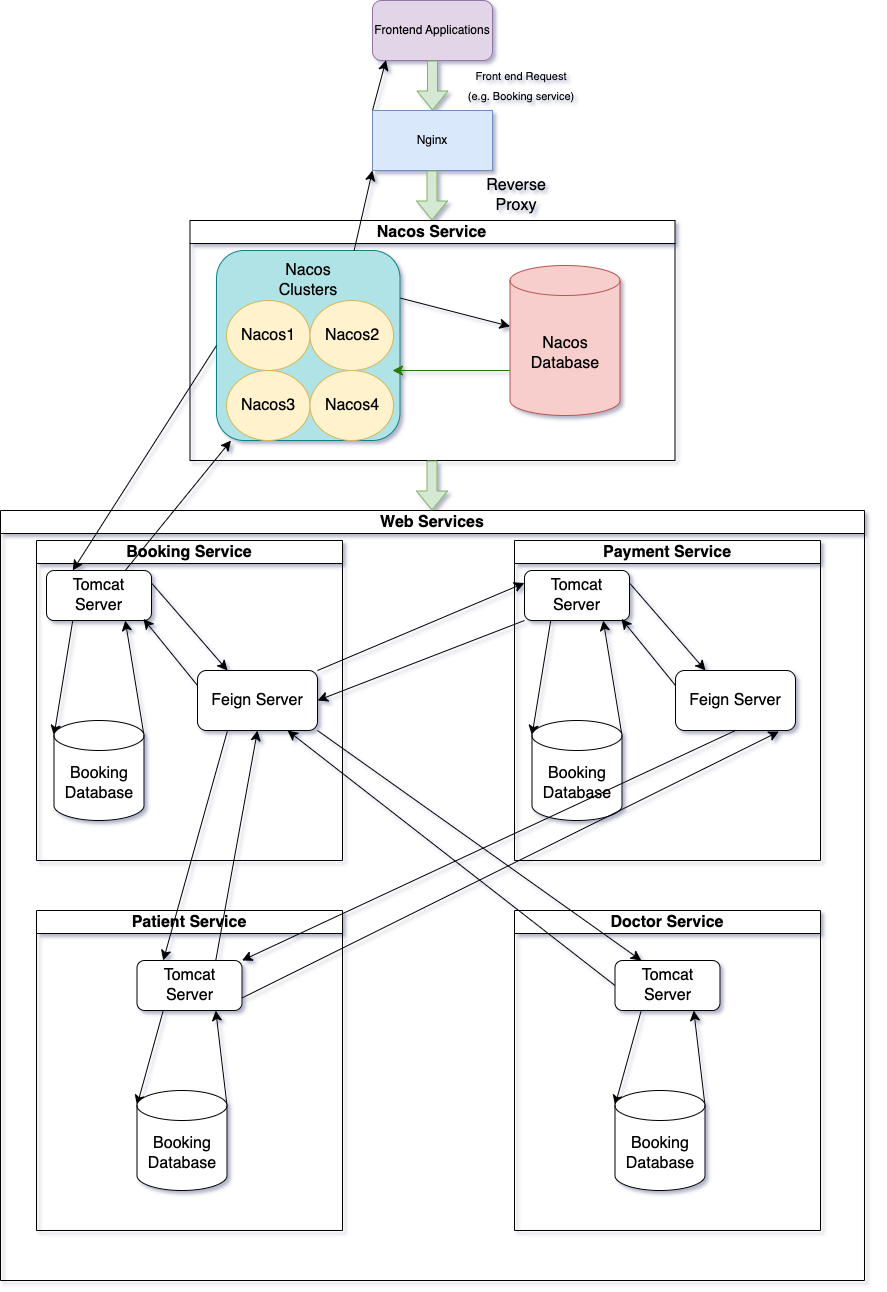

The diagram above was exported from draw.io. Its source (the exported page's mxGraphModel, read from the mxfile embedded in the PNG):
<mxGraphModel dx="2047" dy="1382" grid="1" gridSize="10" guides="1" tooltips="1" connect="1" arrows="1" fold="1" page="1" pageScale="1" pageWidth="4681" pageHeight="3300" background="none" math="0" shadow="1">
  <root>
    <mxCell id="0" />
    <mxCell id="1" parent="0" />
    <mxCell id="jPvqtnYLJRj_eyyXHJ-Q-1" value="Frontend Applications" style="rounded=1;whiteSpace=wrap;html=1;fillColor=#e1d5e7;strokeColor=#9673a6;" parent="1" vertex="1">
      <mxGeometry x="2206" y="160" width="120" height="60" as="geometry" />
    </mxCell>
    <mxCell id="jPvqtnYLJRj_eyyXHJ-Q-2" value="" style="shape=flexArrow;endArrow=classic;html=1;rounded=0;exitX=0.5;exitY=1;exitDx=0;exitDy=0;fillColor=#d5e8d4;strokeColor=#82b366;" parent="1" source="jPvqtnYLJRj_eyyXHJ-Q-1" edge="1">
      <mxGeometry width="50" height="50" relative="1" as="geometry">
        <mxPoint x="2226" y="390" as="sourcePoint" />
        <mxPoint x="2266" y="270" as="targetPoint" />
      </mxGeometry>
    </mxCell>
    <mxCell id="t3KPmfPiuo9anuLnNl-u-99" style="edgeStyle=none;curved=1;rounded=0;orthogonalLoop=1;jettySize=auto;html=1;exitX=0;exitY=0;exitDx=0;exitDy=0;entryX=0.113;entryY=0.993;entryDx=0;entryDy=0;entryPerimeter=0;fontSize=12;startSize=8;endSize=8;" edge="1" parent="1" source="jPvqtnYLJRj_eyyXHJ-Q-3" target="jPvqtnYLJRj_eyyXHJ-Q-1">
      <mxGeometry relative="1" as="geometry" />
    </mxCell>
    <mxCell id="jPvqtnYLJRj_eyyXHJ-Q-3" value="Nginx" style="rounded=0;whiteSpace=wrap;html=1;fillColor=#dae8fc;strokeColor=#6c8ebf;" parent="1" vertex="1">
      <mxGeometry x="2206" y="270" width="120" height="60" as="geometry" />
    </mxCell>
    <mxCell id="t3KPmfPiuo9anuLnNl-u-4" value="" style="shape=flexArrow;endArrow=classic;html=1;rounded=0;exitX=0.5;exitY=1;exitDx=0;exitDy=0;fillColor=#d5e8d4;strokeColor=#82b366;" edge="1" parent="1">
      <mxGeometry width="50" height="50" relative="1" as="geometry">
        <mxPoint x="2265.5" y="330" as="sourcePoint" />
        <mxPoint x="2265.5" y="380" as="targetPoint" />
      </mxGeometry>
    </mxCell>
    <mxCell id="t3KPmfPiuo9anuLnNl-u-5" value="&lt;font style=&quot;font-size: 11px;&quot;&gt;Front end Request (e.g. Booking service)&lt;/font&gt;" style="text;html=1;strokeColor=none;fillColor=none;align=center;verticalAlign=middle;whiteSpace=wrap;rounded=0;fontSize=16;" vertex="1" parent="1">
      <mxGeometry x="2300" y="230" width="110" height="30" as="geometry" />
    </mxCell>
    <mxCell id="t3KPmfPiuo9anuLnNl-u-6" value="Nacos Service" style="swimlane;whiteSpace=wrap;html=1;fontSize=16;" vertex="1" parent="1">
      <mxGeometry x="2023.5" y="380" width="485" height="240" as="geometry" />
    </mxCell>
    <mxCell id="t3KPmfPiuo9anuLnNl-u-10" value="" style="edgeStyle=none;curved=1;rounded=0;orthogonalLoop=1;jettySize=auto;html=1;fontSize=12;startSize=8;endSize=8;exitX=1;exitY=0.25;exitDx=0;exitDy=0;" edge="1" parent="t3KPmfPiuo9anuLnNl-u-6" source="t3KPmfPiuo9anuLnNl-u-1" target="t3KPmfPiuo9anuLnNl-u-9">
      <mxGeometry relative="1" as="geometry" />
    </mxCell>
    <mxCell id="t3KPmfPiuo9anuLnNl-u-1" value="" style="rounded=1;whiteSpace=wrap;html=1;fillColor=#b0e3e6;strokeColor=#0e8088;" vertex="1" parent="t3KPmfPiuo9anuLnNl-u-6">
      <mxGeometry x="26.5" y="30" width="183.5" height="190" as="geometry" />
    </mxCell>
    <mxCell id="t3KPmfPiuo9anuLnNl-u-11" style="edgeStyle=none;curved=1;rounded=0;orthogonalLoop=1;jettySize=auto;html=1;exitX=0;exitY=0;exitDx=0;exitDy=105;exitPerimeter=0;fontSize=12;startSize=8;endSize=8;fillColor=#60a917;strokeColor=#2D7600;" edge="1" parent="t3KPmfPiuo9anuLnNl-u-6" source="t3KPmfPiuo9anuLnNl-u-9">
      <mxGeometry relative="1" as="geometry">
        <mxPoint x="202.5" y="150" as="targetPoint" />
      </mxGeometry>
    </mxCell>
    <mxCell id="t3KPmfPiuo9anuLnNl-u-9" value="Nacos Database" style="shape=cylinder3;whiteSpace=wrap;html=1;boundedLbl=1;backgroundOutline=1;size=15;fontSize=16;fillColor=#f8cecc;strokeColor=#b85450;" vertex="1" parent="t3KPmfPiuo9anuLnNl-u-6">
      <mxGeometry x="320" y="45" width="110" height="150" as="geometry" />
    </mxCell>
    <mxCell id="t3KPmfPiuo9anuLnNl-u-102" value="Nacos1" style="ellipse;whiteSpace=wrap;html=1;fontSize=16;fillColor=#fff2cc;strokeColor=#d6b656;" vertex="1" parent="t3KPmfPiuo9anuLnNl-u-6">
      <mxGeometry x="36.5" y="80" width="83.5" height="70" as="geometry" />
    </mxCell>
    <mxCell id="t3KPmfPiuo9anuLnNl-u-107" value="Nacos2" style="ellipse;whiteSpace=wrap;html=1;fontSize=16;fillColor=#fff2cc;strokeColor=#d6b656;" vertex="1" parent="t3KPmfPiuo9anuLnNl-u-6">
      <mxGeometry x="120" y="80" width="83.5" height="70" as="geometry" />
    </mxCell>
    <mxCell id="t3KPmfPiuo9anuLnNl-u-108" value="Nacos3" style="ellipse;whiteSpace=wrap;html=1;fontSize=16;fillColor=#fff2cc;strokeColor=#d6b656;" vertex="1" parent="t3KPmfPiuo9anuLnNl-u-6">
      <mxGeometry x="36.5" y="150" width="83.5" height="70" as="geometry" />
    </mxCell>
    <mxCell id="t3KPmfPiuo9anuLnNl-u-109" value="Nacos4" style="ellipse;whiteSpace=wrap;html=1;fontSize=16;fillColor=#fff2cc;strokeColor=#d6b656;" vertex="1" parent="t3KPmfPiuo9anuLnNl-u-6">
      <mxGeometry x="120" y="150" width="83.5" height="70" as="geometry" />
    </mxCell>
    <mxCell id="t3KPmfPiuo9anuLnNl-u-110" value="Nacos Clusters" style="text;html=1;strokeColor=none;fillColor=none;align=center;verticalAlign=middle;whiteSpace=wrap;rounded=0;fontSize=16;" vertex="1" parent="t3KPmfPiuo9anuLnNl-u-6">
      <mxGeometry x="88.25" y="45" width="60" height="30" as="geometry" />
    </mxCell>
    <mxCell id="t3KPmfPiuo9anuLnNl-u-12" value="Web Services" style="swimlane;whiteSpace=wrap;html=1;fontSize=16;" vertex="1" parent="1">
      <mxGeometry x="1834" y="670" width="864" height="770" as="geometry" />
    </mxCell>
    <mxCell id="t3KPmfPiuo9anuLnNl-u-21" value="Booking Service" style="swimlane;whiteSpace=wrap;html=1;fontSize=16;" vertex="1" parent="t3KPmfPiuo9anuLnNl-u-12">
      <mxGeometry x="36" y="30" width="306" height="320" as="geometry" />
    </mxCell>
    <mxCell id="t3KPmfPiuo9anuLnNl-u-55" style="edgeStyle=none;curved=1;rounded=0;orthogonalLoop=1;jettySize=auto;html=1;exitX=0.25;exitY=1;exitDx=0;exitDy=0;entryX=0;entryY=0;entryDx=0;entryDy=15;entryPerimeter=0;fontSize=12;startSize=8;endSize=8;" edge="1" parent="t3KPmfPiuo9anuLnNl-u-21" source="t3KPmfPiuo9anuLnNl-u-23" target="t3KPmfPiuo9anuLnNl-u-25">
      <mxGeometry relative="1" as="geometry" />
    </mxCell>
    <mxCell id="t3KPmfPiuo9anuLnNl-u-58" style="edgeStyle=none;curved=1;rounded=0;orthogonalLoop=1;jettySize=auto;html=1;exitX=1;exitY=0.25;exitDx=0;exitDy=0;entryX=0.25;entryY=0;entryDx=0;entryDy=0;fontSize=12;startSize=8;endSize=8;" edge="1" parent="t3KPmfPiuo9anuLnNl-u-21" source="t3KPmfPiuo9anuLnNl-u-23" target="t3KPmfPiuo9anuLnNl-u-57">
      <mxGeometry relative="1" as="geometry" />
    </mxCell>
    <mxCell id="t3KPmfPiuo9anuLnNl-u-23" value="Tomcat Server" style="rounded=1;whiteSpace=wrap;html=1;fontSize=16;" vertex="1" parent="t3KPmfPiuo9anuLnNl-u-21">
      <mxGeometry x="10" y="30" width="105" height="50" as="geometry" />
    </mxCell>
    <mxCell id="t3KPmfPiuo9anuLnNl-u-56" style="edgeStyle=none;curved=1;rounded=0;orthogonalLoop=1;jettySize=auto;html=1;exitX=1;exitY=0;exitDx=0;exitDy=15;exitPerimeter=0;entryX=0.75;entryY=1;entryDx=0;entryDy=0;fontSize=12;startSize=8;endSize=8;" edge="1" parent="t3KPmfPiuo9anuLnNl-u-21" source="t3KPmfPiuo9anuLnNl-u-25" target="t3KPmfPiuo9anuLnNl-u-23">
      <mxGeometry relative="1" as="geometry" />
    </mxCell>
    <mxCell id="t3KPmfPiuo9anuLnNl-u-25" value="Booking Database" style="shape=cylinder3;whiteSpace=wrap;html=1;boundedLbl=1;backgroundOutline=1;size=15;fontSize=16;" vertex="1" parent="t3KPmfPiuo9anuLnNl-u-21">
      <mxGeometry x="17.5" y="180" width="90" height="100" as="geometry" />
    </mxCell>
    <mxCell id="t3KPmfPiuo9anuLnNl-u-59" style="edgeStyle=none;curved=1;rounded=0;orthogonalLoop=1;jettySize=auto;html=1;exitX=0;exitY=0.25;exitDx=0;exitDy=0;entryX=0.923;entryY=0.967;entryDx=0;entryDy=0;entryPerimeter=0;fontSize=12;startSize=8;endSize=8;" edge="1" parent="t3KPmfPiuo9anuLnNl-u-21" source="t3KPmfPiuo9anuLnNl-u-57" target="t3KPmfPiuo9anuLnNl-u-23">
      <mxGeometry relative="1" as="geometry" />
    </mxCell>
    <mxCell id="t3KPmfPiuo9anuLnNl-u-57" value="Feign Server" style="rounded=1;whiteSpace=wrap;html=1;fontSize=16;" vertex="1" parent="t3KPmfPiuo9anuLnNl-u-21">
      <mxGeometry x="161" y="130" width="120" height="60" as="geometry" />
    </mxCell>
    <mxCell id="t3KPmfPiuo9anuLnNl-u-60" value="Payment Service" style="swimlane;whiteSpace=wrap;html=1;fontSize=16;" vertex="1" parent="t3KPmfPiuo9anuLnNl-u-12">
      <mxGeometry x="514" y="30" width="306" height="320" as="geometry" />
    </mxCell>
    <mxCell id="t3KPmfPiuo9anuLnNl-u-61" style="edgeStyle=none;curved=1;rounded=0;orthogonalLoop=1;jettySize=auto;html=1;exitX=0.25;exitY=1;exitDx=0;exitDy=0;entryX=0;entryY=0;entryDx=0;entryDy=15;entryPerimeter=0;fontSize=12;startSize=8;endSize=8;" edge="1" parent="t3KPmfPiuo9anuLnNl-u-60" source="t3KPmfPiuo9anuLnNl-u-63" target="t3KPmfPiuo9anuLnNl-u-65">
      <mxGeometry relative="1" as="geometry" />
    </mxCell>
    <mxCell id="t3KPmfPiuo9anuLnNl-u-62" style="edgeStyle=none;curved=1;rounded=0;orthogonalLoop=1;jettySize=auto;html=1;exitX=1;exitY=0.25;exitDx=0;exitDy=0;entryX=0.25;entryY=0;entryDx=0;entryDy=0;fontSize=12;startSize=8;endSize=8;" edge="1" parent="t3KPmfPiuo9anuLnNl-u-60" source="t3KPmfPiuo9anuLnNl-u-63" target="t3KPmfPiuo9anuLnNl-u-67">
      <mxGeometry relative="1" as="geometry" />
    </mxCell>
    <mxCell id="t3KPmfPiuo9anuLnNl-u-63" value="Tomcat Server" style="rounded=1;whiteSpace=wrap;html=1;fontSize=16;" vertex="1" parent="t3KPmfPiuo9anuLnNl-u-60">
      <mxGeometry x="10" y="30" width="105" height="50" as="geometry" />
    </mxCell>
    <mxCell id="t3KPmfPiuo9anuLnNl-u-64" style="edgeStyle=none;curved=1;rounded=0;orthogonalLoop=1;jettySize=auto;html=1;exitX=1;exitY=0;exitDx=0;exitDy=15;exitPerimeter=0;entryX=0.75;entryY=1;entryDx=0;entryDy=0;fontSize=12;startSize=8;endSize=8;" edge="1" parent="t3KPmfPiuo9anuLnNl-u-60" source="t3KPmfPiuo9anuLnNl-u-65" target="t3KPmfPiuo9anuLnNl-u-63">
      <mxGeometry relative="1" as="geometry" />
    </mxCell>
    <mxCell id="t3KPmfPiuo9anuLnNl-u-65" value="Booking Database" style="shape=cylinder3;whiteSpace=wrap;html=1;boundedLbl=1;backgroundOutline=1;size=15;fontSize=16;" vertex="1" parent="t3KPmfPiuo9anuLnNl-u-60">
      <mxGeometry x="17.5" y="180" width="90" height="100" as="geometry" />
    </mxCell>
    <mxCell id="t3KPmfPiuo9anuLnNl-u-66" style="edgeStyle=none;curved=1;rounded=0;orthogonalLoop=1;jettySize=auto;html=1;exitX=0;exitY=0.25;exitDx=0;exitDy=0;entryX=0.923;entryY=0.967;entryDx=0;entryDy=0;entryPerimeter=0;fontSize=12;startSize=8;endSize=8;" edge="1" parent="t3KPmfPiuo9anuLnNl-u-60" source="t3KPmfPiuo9anuLnNl-u-67" target="t3KPmfPiuo9anuLnNl-u-63">
      <mxGeometry relative="1" as="geometry" />
    </mxCell>
    <mxCell id="t3KPmfPiuo9anuLnNl-u-67" value="Feign Server" style="rounded=1;whiteSpace=wrap;html=1;fontSize=16;" vertex="1" parent="t3KPmfPiuo9anuLnNl-u-60">
      <mxGeometry x="161" y="130" width="120" height="60" as="geometry" />
    </mxCell>
    <mxCell id="t3KPmfPiuo9anuLnNl-u-69" value="Patient Service" style="swimlane;whiteSpace=wrap;html=1;fontSize=16;" vertex="1" parent="t3KPmfPiuo9anuLnNl-u-12">
      <mxGeometry x="36" y="400" width="306" height="320" as="geometry" />
    </mxCell>
    <mxCell id="t3KPmfPiuo9anuLnNl-u-70" style="edgeStyle=none;curved=1;rounded=0;orthogonalLoop=1;jettySize=auto;html=1;exitX=0.25;exitY=1;exitDx=0;exitDy=0;entryX=0;entryY=0;entryDx=0;entryDy=15;entryPerimeter=0;fontSize=12;startSize=8;endSize=8;" edge="1" parent="t3KPmfPiuo9anuLnNl-u-69" source="t3KPmfPiuo9anuLnNl-u-72" target="t3KPmfPiuo9anuLnNl-u-74">
      <mxGeometry relative="1" as="geometry" />
    </mxCell>
    <mxCell id="t3KPmfPiuo9anuLnNl-u-72" value="Tomcat Server" style="rounded=1;whiteSpace=wrap;html=1;fontSize=16;" vertex="1" parent="t3KPmfPiuo9anuLnNl-u-69">
      <mxGeometry x="100.5" y="50" width="105" height="50" as="geometry" />
    </mxCell>
    <mxCell id="t3KPmfPiuo9anuLnNl-u-73" style="edgeStyle=none;curved=1;rounded=0;orthogonalLoop=1;jettySize=auto;html=1;exitX=1;exitY=0;exitDx=0;exitDy=15;exitPerimeter=0;entryX=0.75;entryY=1;entryDx=0;entryDy=0;fontSize=12;startSize=8;endSize=8;" edge="1" parent="t3KPmfPiuo9anuLnNl-u-69" source="t3KPmfPiuo9anuLnNl-u-74" target="t3KPmfPiuo9anuLnNl-u-72">
      <mxGeometry relative="1" as="geometry" />
    </mxCell>
    <mxCell id="t3KPmfPiuo9anuLnNl-u-74" value="Booking Database" style="shape=cylinder3;whiteSpace=wrap;html=1;boundedLbl=1;backgroundOutline=1;size=15;fontSize=16;" vertex="1" parent="t3KPmfPiuo9anuLnNl-u-69">
      <mxGeometry x="100.5" y="180" width="90" height="100" as="geometry" />
    </mxCell>
    <mxCell id="t3KPmfPiuo9anuLnNl-u-85" value="Doctor Service" style="swimlane;whiteSpace=wrap;html=1;fontSize=16;" vertex="1" parent="t3KPmfPiuo9anuLnNl-u-12">
      <mxGeometry x="514" y="400" width="306" height="320" as="geometry" />
    </mxCell>
    <mxCell id="t3KPmfPiuo9anuLnNl-u-86" style="edgeStyle=none;curved=1;rounded=0;orthogonalLoop=1;jettySize=auto;html=1;exitX=0.25;exitY=1;exitDx=0;exitDy=0;entryX=0;entryY=0;entryDx=0;entryDy=15;entryPerimeter=0;fontSize=12;startSize=8;endSize=8;" edge="1" parent="t3KPmfPiuo9anuLnNl-u-85" source="t3KPmfPiuo9anuLnNl-u-87" target="t3KPmfPiuo9anuLnNl-u-89">
      <mxGeometry relative="1" as="geometry" />
    </mxCell>
    <mxCell id="t3KPmfPiuo9anuLnNl-u-87" value="Tomcat Server" style="rounded=1;whiteSpace=wrap;html=1;fontSize=16;" vertex="1" parent="t3KPmfPiuo9anuLnNl-u-85">
      <mxGeometry x="100.5" y="50" width="105" height="50" as="geometry" />
    </mxCell>
    <mxCell id="t3KPmfPiuo9anuLnNl-u-88" style="edgeStyle=none;curved=1;rounded=0;orthogonalLoop=1;jettySize=auto;html=1;exitX=1;exitY=0;exitDx=0;exitDy=15;exitPerimeter=0;entryX=0.75;entryY=1;entryDx=0;entryDy=0;fontSize=12;startSize=8;endSize=8;" edge="1" parent="t3KPmfPiuo9anuLnNl-u-85" source="t3KPmfPiuo9anuLnNl-u-89" target="t3KPmfPiuo9anuLnNl-u-87">
      <mxGeometry relative="1" as="geometry" />
    </mxCell>
    <mxCell id="t3KPmfPiuo9anuLnNl-u-89" value="Booking Database" style="shape=cylinder3;whiteSpace=wrap;html=1;boundedLbl=1;backgroundOutline=1;size=15;fontSize=16;" vertex="1" parent="t3KPmfPiuo9anuLnNl-u-85">
      <mxGeometry x="100.5" y="180" width="90" height="100" as="geometry" />
    </mxCell>
    <mxCell id="t3KPmfPiuo9anuLnNl-u-90" style="edgeStyle=none;curved=1;rounded=0;orthogonalLoop=1;jettySize=auto;html=1;exitX=0.25;exitY=1;exitDx=0;exitDy=0;entryX=0.25;entryY=0;entryDx=0;entryDy=0;fontSize=12;startSize=8;endSize=8;" edge="1" parent="t3KPmfPiuo9anuLnNl-u-12" source="t3KPmfPiuo9anuLnNl-u-57" target="t3KPmfPiuo9anuLnNl-u-72">
      <mxGeometry relative="1" as="geometry" />
    </mxCell>
    <mxCell id="t3KPmfPiuo9anuLnNl-u-91" style="edgeStyle=none;curved=1;rounded=0;orthogonalLoop=1;jettySize=auto;html=1;exitX=0.75;exitY=0;exitDx=0;exitDy=0;entryX=0.5;entryY=1;entryDx=0;entryDy=0;fontSize=12;startSize=8;endSize=8;" edge="1" parent="t3KPmfPiuo9anuLnNl-u-12" source="t3KPmfPiuo9anuLnNl-u-72" target="t3KPmfPiuo9anuLnNl-u-57">
      <mxGeometry relative="1" as="geometry" />
    </mxCell>
    <mxCell id="t3KPmfPiuo9anuLnNl-u-92" style="edgeStyle=none;curved=1;rounded=0;orthogonalLoop=1;jettySize=auto;html=1;exitX=1;exitY=1;exitDx=0;exitDy=0;entryX=0.25;entryY=0;entryDx=0;entryDy=0;fontSize=12;startSize=8;endSize=8;" edge="1" parent="t3KPmfPiuo9anuLnNl-u-12" source="t3KPmfPiuo9anuLnNl-u-57" target="t3KPmfPiuo9anuLnNl-u-87">
      <mxGeometry relative="1" as="geometry" />
    </mxCell>
    <mxCell id="t3KPmfPiuo9anuLnNl-u-94" style="edgeStyle=none;curved=1;rounded=0;orthogonalLoop=1;jettySize=auto;html=1;exitX=0;exitY=0.5;exitDx=0;exitDy=0;entryX=0.75;entryY=1;entryDx=0;entryDy=0;fontSize=12;startSize=8;endSize=8;" edge="1" parent="t3KPmfPiuo9anuLnNl-u-12" source="t3KPmfPiuo9anuLnNl-u-87" target="t3KPmfPiuo9anuLnNl-u-57">
      <mxGeometry relative="1" as="geometry" />
    </mxCell>
    <mxCell id="t3KPmfPiuo9anuLnNl-u-111" style="edgeStyle=none;curved=1;rounded=0;orthogonalLoop=1;jettySize=auto;html=1;exitX=0.5;exitY=1;exitDx=0;exitDy=0;entryX=1;entryY=0;entryDx=0;entryDy=0;fontSize=12;startSize=8;endSize=8;" edge="1" parent="t3KPmfPiuo9anuLnNl-u-12" source="t3KPmfPiuo9anuLnNl-u-67" target="t3KPmfPiuo9anuLnNl-u-72">
      <mxGeometry relative="1" as="geometry" />
    </mxCell>
    <mxCell id="t3KPmfPiuo9anuLnNl-u-112" style="edgeStyle=none;curved=1;rounded=0;orthogonalLoop=1;jettySize=auto;html=1;exitX=1;exitY=0.75;exitDx=0;exitDy=0;entryX=0.862;entryY=1.017;entryDx=0;entryDy=0;entryPerimeter=0;fontSize=12;startSize=8;endSize=8;" edge="1" parent="t3KPmfPiuo9anuLnNl-u-12" source="t3KPmfPiuo9anuLnNl-u-72" target="t3KPmfPiuo9anuLnNl-u-67">
      <mxGeometry relative="1" as="geometry" />
    </mxCell>
    <mxCell id="t3KPmfPiuo9anuLnNl-u-113" style="edgeStyle=none;curved=1;rounded=0;orthogonalLoop=1;jettySize=auto;html=1;exitX=1;exitY=0;exitDx=0;exitDy=0;entryX=0;entryY=0.25;entryDx=0;entryDy=0;fontSize=12;startSize=8;endSize=8;" edge="1" parent="t3KPmfPiuo9anuLnNl-u-12" source="t3KPmfPiuo9anuLnNl-u-57" target="t3KPmfPiuo9anuLnNl-u-63">
      <mxGeometry relative="1" as="geometry" />
    </mxCell>
    <mxCell id="t3KPmfPiuo9anuLnNl-u-114" style="edgeStyle=none;curved=1;rounded=0;orthogonalLoop=1;jettySize=auto;html=1;exitX=0;exitY=1;exitDx=0;exitDy=0;entryX=1;entryY=0.5;entryDx=0;entryDy=0;fontSize=12;startSize=8;endSize=8;" edge="1" parent="t3KPmfPiuo9anuLnNl-u-12" source="t3KPmfPiuo9anuLnNl-u-63" target="t3KPmfPiuo9anuLnNl-u-57">
      <mxGeometry relative="1" as="geometry" />
    </mxCell>
    <mxCell id="t3KPmfPiuo9anuLnNl-u-13" value="" style="shape=flexArrow;endArrow=classic;html=1;rounded=0;exitX=0.5;exitY=1;exitDx=0;exitDy=0;fillColor=#d5e8d4;strokeColor=#82b366;" edge="1" parent="1">
      <mxGeometry width="50" height="50" relative="1" as="geometry">
        <mxPoint x="2265.5" y="620" as="sourcePoint" />
        <mxPoint x="2265.5" y="670" as="targetPoint" />
      </mxGeometry>
    </mxCell>
    <mxCell id="t3KPmfPiuo9anuLnNl-u-68" style="edgeStyle=none;curved=1;rounded=0;orthogonalLoop=1;jettySize=auto;html=1;exitX=1;exitY=0;exitDx=0;exitDy=0;fontSize=12;startSize=8;endSize=8;" edge="1" parent="1" source="t3KPmfPiuo9anuLnNl-u-12" target="t3KPmfPiuo9anuLnNl-u-12">
      <mxGeometry relative="1" as="geometry" />
    </mxCell>
    <mxCell id="t3KPmfPiuo9anuLnNl-u-95" style="edgeStyle=none;curved=1;rounded=0;orthogonalLoop=1;jettySize=auto;html=1;exitX=0;exitY=0.5;exitDx=0;exitDy=0;entryX=0.25;entryY=0;entryDx=0;entryDy=0;fontSize=12;startSize=8;endSize=8;" edge="1" parent="1" source="t3KPmfPiuo9anuLnNl-u-1" target="t3KPmfPiuo9anuLnNl-u-23">
      <mxGeometry relative="1" as="geometry" />
    </mxCell>
    <mxCell id="t3KPmfPiuo9anuLnNl-u-96" style="edgeStyle=none;curved=1;rounded=0;orthogonalLoop=1;jettySize=auto;html=1;exitX=0.75;exitY=0;exitDx=0;exitDy=0;fontSize=12;startSize=8;endSize=8;" edge="1" parent="1" source="t3KPmfPiuo9anuLnNl-u-23" target="t3KPmfPiuo9anuLnNl-u-1">
      <mxGeometry relative="1" as="geometry" />
    </mxCell>
    <mxCell id="t3KPmfPiuo9anuLnNl-u-97" style="edgeStyle=none;curved=1;rounded=0;orthogonalLoop=1;jettySize=auto;html=1;exitX=0.75;exitY=0;exitDx=0;exitDy=0;entryX=0;entryY=1;entryDx=0;entryDy=0;fontSize=12;startSize=8;endSize=8;" edge="1" parent="1" source="t3KPmfPiuo9anuLnNl-u-1" target="jPvqtnYLJRj_eyyXHJ-Q-3">
      <mxGeometry relative="1" as="geometry" />
    </mxCell>
    <mxCell id="t3KPmfPiuo9anuLnNl-u-100" value="Reverse Proxy" style="text;html=1;strokeColor=none;fillColor=none;align=center;verticalAlign=middle;whiteSpace=wrap;rounded=0;fontSize=16;" vertex="1" parent="1">
      <mxGeometry x="2320" y="340" width="60" height="30" as="geometry" />
    </mxCell>
  </root>
</mxGraphModel>